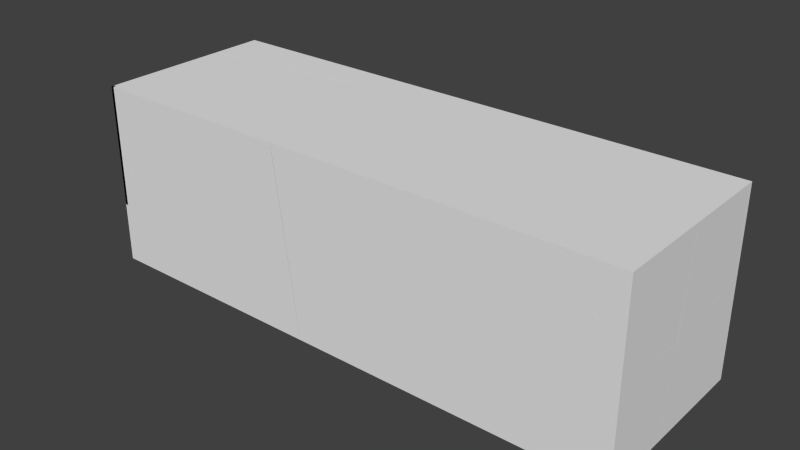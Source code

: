 # Source: block_destroyed.blend  (saved by Blender 2.76.0; exported with 4.5.12 LTS)
import bpy
from mathutils import Matrix  # noqa: F401  (used for matrix-valued properties, if any)

bpy.ops.wm.read_factory_settings(use_empty=True)
scene = bpy.context.scene
scene.name = 'Scene'

# ---- collections
col_collection_3 = bpy.data.collections.new('Collection 3'); scene.collection.children.link(col_collection_3)

# ---- world
world_world = bpy.data.worlds.new('World'); scene.world = world_world
world_world.color = (0.05088, 0.05088, 0.05088)
world_world.use_sun_shadow = False
world_world.sun_shadow_jitter_overblur = 0.0
world_world.cycles.sampling_method = 'MANUAL'
world_world.cycles.sample_map_resolution = 256

# ---- meshes
me_mesh_021 = bpy.data.meshes.new('Mesh.021')
me_mesh_021.from_pydata([(-1.494, 1.903, 0.02556), (-1.494, 1.59, 0.02554), (-1.125, -1.097, 0.02537), (3.086, 1.903, 0.02547), (-1.494, -0.9847, 0.02489), (-1.234, -1.097, 0.02522), (2.375, -1.097, 0.02335), (2.722, 0.4043, -0.02484), (3.077, 1.903, -0.02484), (-1.332, -1.054, -0.02484), (-1.233, -1.097, -0.001532), (-1.494, -0.9836, -0.02484), (2.366, -1.097, -0.02484), (-1.231, -1.097, -0.02484), (-1.494, 1.903, -0.02484), (-1.494, 1.903, 0.02556), (-1.494, 1.59, 0.02554), (-1.125, -1.097, 0.02537), (2.375, -1.097, 0.02335), (3.086, 1.903, 0.02547), (-1.494, -0.9847, 0.02489), (2.722, 0.4043, -0.02484), (3.077, 1.903, -0.02484), (-1.233, -1.097, -0.001532), (-1.234, -1.097, 0.02522), (-1.494, -0.9836, -0.02484), (-1.332, -1.054, -0.02484), (2.366, -1.097, -0.02484), (-1.231, -1.097, -0.02484)], [], [(18, 21, 22, 19), (28, 27, 6, 2, 5, 23), (20, 24, 17, 1), (26, 10, 24, 20, 25), (21, 18, 12), (10, 26, 13), (11, 14, 8, 7, 27, 28, 9), (14, 11, 4, 16, 15), (8, 14, 15, 3), (18, 19, 0, 1, 17)])
_k = set([(0, 1), (0, 19), (1, 20), (2, 5), (2, 6), (3, 8), (3, 15), (4, 11), (4, 16), (5, 23), (6, 27), (7, 8), (7, 27), (9, 11), (9, 28), (10, 13), (10, 24), (12, 18), (12, 21), (13, 26), (15, 16), (17, 18), (17, 24), (19, 22), (20, 25), (21, 22), (23, 28), (25, 26)])
me_mesh_021.attributes.new('sharp_edge', 'BOOLEAN', 'EDGE').data.foreach_set('value', [ (min(e.vertices), max(e.vertices)) in _k for e in me_mesh_021.edges])
_uv = me_mesh_021.uv_layers.new(name='UVMap')
_uv.uv.foreach_set('vector', [0.01614, 0.0, 0.5005, 0.0, 0.984, 0.4809, 0.9839, 0.9839, 0.02934, 0.3015, 0.429, 0.3015, 0.4299, 0.3015, 0.04116, 0.3015, 0.02903, 0.3015, 0.02918, 0.3015, 0.1171, 0.0, 0.7275, 0.0, 1.0, 0.01621, 1.0, 0.8829, 1.0, 0.497, 1.0, 0.7305, 0.7275, 0.7275, 0.1171, 0.1171, 0.6178, 0.1169, 0.5005, 0.5005, 0.01614, 0.01614, 0.4967, 0.01609, 0.7305, 0.7305, 0.497, 0.497, 0.7311, 0.499, 0.0001232, 0.2901, 0.0001231, 0.0001231, 0.508, 0.0001231, 0.4685, 0.1507, 0.429, 0.3015, 0.02934, 0.3015, 0.01813, 0.2971, 0.0001231, 0.0001231, 0.0001232, 0.2901, 0.0001232, 0.2902, 0.0001231, 0.03157, 0.0001231, 0.0001231, 0.508, 0.0001231, 0.0001231, 0.0001231, 0.0001231, 0.0001231, 0.5089, 0.0001231, 0.01614, 0.0, 0.9839, 0.0, 0.9839, 0.9747, 0.8829, 0.8829, 0.01621, 0.01621])
me_mesh_021.use_remesh_preserve_volume = False
me_mesh_021.use_remesh_preserve_attributes = False
me_mesh_021.use_mirror_vertex_groups = False
me_mesh_021.update()
me_mesh_020 = bpy.data.meshes.new('Mesh.020')
me_mesh_020.from_pydata([(-2.124, 0.01017, -0.02203), (-1.764, 1.499, 0.02611), (-1.772, 1.499, -0.02203), (-2.475, -1.501, 0.0279), (-2.483, -1.501, -0.02203), (2.654, -1.501, 0.02837), (2.654, 1.499, 0.02776), (2.654, 1.499, -0.02203), (2.654, -1.501, -0.02203), (-2.124, 0.01017, -0.02203), (-2.483, -1.501, -0.02203), (-1.764, 1.499, 0.02611), (2.654, 1.499, 0.02776), (-1.772, 1.499, -0.02203), (2.654, -1.501, 0.02837), (-2.475, -1.501, 0.0279)], [], [(9, 11, 2), (15, 11, 9, 10), (7, 13, 1, 12), (13, 7, 8, 4, 0), (14, 8, 7, 12), (4, 8, 14, 3), (15, 5, 6, 11)])
_k = set([(0, 4), (0, 13), (1, 12), (1, 13), (2, 9), (2, 11), (3, 4), (3, 14), (5, 6), (5, 15), (6, 11), (9, 10), (10, 15), (12, 14)])
me_mesh_020.attributes.new('sharp_edge', 'BOOLEAN', 'EDGE').data.foreach_set('value', [ (min(e.vertices), max(e.vertices)) in _k for e in me_mesh_020.edges])
_uv = me_mesh_020.uv_layers.new(name='UVMap')
_uv.uv.foreach_set('vector', [0.5036, 0.0, 0.9839, 0.0, 0.9839, 0.4847, 1.0, 0.01623, 0.9839, 0.9839, 0.5036, 0.5036, 0.5028, 0.01611, 0.9999, 0.0001231, 0.5082, 0.0001231, 0.5091, 0.0001231, 0.9999, 0.0001231, 0.5082, 0.0001231, 0.9999, 0.0001231, 0.9999, 0.3015, 0.4292, 0.3015, 0.469, 0.1497, 0.9999, 0.3015, 0.9999, 0.3015, 0.9999, 0.0001231, 0.9999, 0.0001231, 0.4292, 0.3015, 0.9999, 0.3015, 0.9999, 0.3015, 0.4301, 0.3015, 0.9838, 0.0, 0.9889, 0.004973, 0.9888, 0.9726, 0.01611, 0.0])
me_mesh_020.use_remesh_preserve_volume = False
me_mesh_020.use_remesh_preserve_attributes = False
me_mesh_020.use_mirror_vertex_groups = False
me_mesh_020.update()
me_mesh_019 = bpy.data.meshes.new('Mesh.019')
me_mesh_019.from_pydata([(0.17, -0.03691, 0.02482), (-0.08569, 0.07326, 0.02515), (-0.08569, -0.03691, 0.02523), (0.1727, -0.03691, -0.02506), (-0.08569, 0.0744, -0.02506), (-0.08569, -0.03691, -0.02506), (-0.08569, 0.07326, 0.02515), (-0.08569, -0.03691, 0.02523), (0.17, -0.03691, 0.02482), (-0.08569, 0.0744, -0.02506), (0.1727, -0.03691, -0.02506)], [], [(8, 6, 7), (5, 9, 10), (5, 10, 0, 2), (9, 5, 2, 1), (4, 6, 8, 3)])
_k = set([(0, 2), (0, 10), (1, 2), (1, 9), (3, 4), (3, 8), (4, 6), (6, 7), (7, 8), (9, 10)])
me_mesh_019.attributes.new('sharp_edge', 'BOOLEAN', 'EDGE').data.foreach_set('value', [ (min(e.vertices), max(e.vertices)) in _k for e in me_mesh_019.edges])
_uv = me_mesh_019.uv_layers.new(name='UVMap')
_uv.uv.foreach_set('vector', [1.0, 0.2734, 1.0, 0.8817, 0.3927, 0.2739, 0.0001232, 0.3015, 0.0001232, 0.2903, 0.02883, 0.3015, 0.0001232, 0.3015, 0.02883, 0.3015, 0.02853, 0.3015, 0.0001232, 0.3015, 0.0001232, 0.2903, 0.0001232, 0.3015, 0.0001232, 0.3015, 0.0001232, 0.2904, 0.5011, 0.3844, 0.8817, 0.8817, 0.2734, 0.2734, 0.775, 0.2744])
me_mesh_019.use_remesh_preserve_volume = False
me_mesh_019.use_remesh_preserve_attributes = False
me_mesh_019.use_mirror_vertex_groups = False
me_mesh_019.update()
me_mesh_018 = bpy.data.meshes.new('Mesh.018')
me_mesh_018.from_pydata([(0.02726, 1.138, 0.4215), (-0.01852, 0.5665, 0.7161), (-0.01852, -0.0428, 1.044), (0.03117, -0.03287, 1.053), (-0.01852, 1.138, 0.408), (-0.01852, -0.5942, 0.5852), (0.03149, -1.185, 0.09317), (-0.01852, -1.174, 0.1022), (0.03142, 1.138, -0.9891), (-0.01852, -0.8746, -0.4673), (0.02684, -0.615, -0.9891), (-0.01852, -0.6001, -0.9891), (-0.01852, 1.138, -0.9891), (-0.01852, 0.5665, 0.7161), (-0.01852, -0.0428, 1.044), (0.02726, 1.138, 0.4215), (-0.01852, 1.138, 0.408), (0.03142, 1.138, -0.9891), (0.02684, -0.615, -0.9891), (-0.01852, -1.174, 0.1022), (-0.01852, -0.8746, -0.4673), (-0.01852, -0.6001, -0.9891), (-0.01852, -0.5942, 0.5852)], [], [(13, 15, 16), (22, 3, 14), (19, 6, 3, 22), (18, 6, 19, 20), (15, 13, 14, 3), (18, 20, 21), (4, 12, 11, 9, 7, 5, 2, 1), (17, 15, 3, 6, 18), (12, 4, 0, 8), (11, 12, 8, 10)])
_k = set([(0, 4), (0, 8), (1, 2), (1, 4), (2, 5), (5, 7), (7, 9), (8, 10), (9, 11), (10, 11), (13, 14), (13, 16), (14, 22), (15, 16), (15, 17), (17, 18), (18, 21), (19, 20), (19, 22), (20, 21)])
me_mesh_018.attributes.new('sharp_edge', 'BOOLEAN', 'EDGE').data.foreach_set('value', [ (min(e.vertices), max(e.vertices)) in _k for e in me_mesh_018.edges])
_uv = me_mesh_018.uv_layers.new(name='UVMap')
_uv.uv.foreach_set('vector', [1.0, 0.499, 1.0, 0.9595, 0.5434, 0.5031, 1.0, 0.5031, 1.0, 1.0, 0.4995, 0.4995, 0.5015, 0.0, 1.0, 0.0, 1.0, 1.0, 0.5031, 0.5031, 0.04405, 0.0, 1.0, 0.0, 1.0, 0.4985, 0.4969, 0.4969, 0.04046, 0.0, 0.501, 0.0, 1.0, 0.4995, 1.0, 1.0, 1.0, 0.04336, 1.0, 0.4969, 0.5462, 0.04321, 5.338e-05, 0.4915, 5.343e-05, 0.3156, 0.1336, 0.3156, 0.1546, 0.3813, 0.1776, 0.453, 0.1331, 0.5138, 0.09075, 0.5716, 0.04395, 0.5303, 0.9788, 0.01802, 1.0, 0.04112, 1.0, 1.0, 1.0, 1.0, 0.04405, 0.04405, 5.343e-05, 0.3156, 5.338e-05, 0.4915, 5.338e-05, 0.4934, 5.343e-05, 0.3156, 0.1336, 0.3156, 5.343e-05, 0.3156, 5.343e-05, 0.3156, 0.1347, 0.3156])
me_mesh_018.use_remesh_preserve_volume = False
me_mesh_018.use_remesh_preserve_attributes = False
me_mesh_018.use_mirror_vertex_groups = False
me_mesh_018.update()
me_mesh_017 = bpy.data.meshes.new('Mesh.017')
me_mesh_017.from_pydata([(0.03061, -0.4272, 0.6857), (0.03075, -0.5581, -0.2707), (-0.0197, -0.4983, 0.2328), (-0.0197, -0.4363, 0.6857), (0.03045, 0.6115, 0.6857), (-0.0197, -0.568, -0.2798), (-0.0197, 0.04185, -0.6083), (0.02641, 0.6115, -0.9019), (-0.0197, 0.6115, -0.915), (-0.0197, 0.6115, 0.6857), (0.02641, 0.6115, -0.9019), (0.03045, 0.6115, 0.6857), (0.03061, -0.4272, 0.6857), (-0.0197, -0.4983, 0.2328), (-0.0197, -0.568, -0.2798), (-0.0197, 0.04185, -0.6083), (-0.0197, 0.6115, -0.915), (-0.0197, -0.4363, 0.6857)], [], [(7, 1, 14, 15), (13, 1, 12, 3), (16, 9, 11, 10), (14, 1, 13), (7, 15, 8), (17, 9, 16, 6, 5, 2), (9, 17, 0, 11), (1, 7, 4, 12)])
_k = set([(0, 11), (0, 17), (2, 5), (2, 17), (3, 12), (3, 13), (4, 7), (4, 12), (5, 6), (6, 16), (7, 8), (8, 15), (10, 11), (10, 16), (13, 14), (14, 15)])
me_mesh_017.attributes.new('sharp_edge', 'BOOLEAN', 'EDGE').data.foreach_set('value', [ (min(e.vertices), max(e.vertices)) in _k for e in me_mesh_017.edges])
_uv = me_mesh_017.uv_layers.new(name='UVMap')
_uv.uv.foreach_set('vector', [0.04067, 0.0, 1.0, 0.0, 1.0, 0.5014, 0.4998, 0.4998, 1.0, 0.4996, 1.0, 1.0, 0.0495, 0.0495, 0.5492, 0.04954, 5.338e-05, 0.4918, 5.333e-05, 0.6934, 5.333e-05, 0.6934, 5.338e-05, 0.4934, 0.5014, 0.5014, 0.0, 0.0, 0.5003, 0.0, 1.0, 0.04002, 1.0, 0.4998, 0.5411, 0.04033, 0.08054, 0.6934, 5.333e-05, 0.6934, 5.338e-05, 0.4918, 0.04381, 0.5304, 0.09065, 0.5718, 0.0853, 0.6363, 5.333e-05, 0.6934, 0.08054, 0.6934, 0.07984, 0.6934, 5.333e-05, 0.6934, 1.0, 1.0, 0.04067, 0.04067, 0.9949, 0.04084, 1.0, 0.0495])
me_mesh_017.use_remesh_preserve_volume = False
me_mesh_017.use_remesh_preserve_attributes = False
me_mesh_017.use_mirror_vertex_groups = False
me_mesh_017.update()
me_mesh_016 = bpy.data.meshes.new('Mesh.016')
me_mesh_016.from_pydata([(0.02921, 0.943, 0.1581), (0.02924, 1.074, 1.115), (0.02911, -0.2104, -0.8015), (0.02946, -0.8852, 1.115), (-0.021, 1.003, 0.6603), (-0.021, 1.065, 1.115), (0.02886, -0.8852, -0.8948), (-0.021, 0.3796, -0.3121), (-0.021, -0.1984, -0.793), (-0.021, 0.9329, 0.1491), (0.02216, -0.8852, -0.8939), (-0.021, -0.563, -0.8434), (-0.021, -0.8852, -0.8874), (-0.021, -0.8852, 1.115), (0.02924, 1.074, 1.115), (0.02946, -0.8852, 1.115), (-0.021, 1.003, 0.6603), (-0.021, 1.065, 1.115), (0.02886, -0.8852, -0.8948), (-0.021, 0.9329, 0.1491), (0.02216, -0.8852, -0.8939), (-0.021, -0.8852, -0.8874), (-0.021, 0.3796, -0.3121), (-0.021, -0.1984, -0.793), (-0.021, -0.563, -0.8434)], [], [(2, 0, 14, 15, 18), (0, 16, 17, 14), (22, 0, 2, 23), (16, 0, 19), (2, 18, 20, 24, 23), (19, 0, 22), (24, 20, 21), (13, 5, 4, 9, 7, 8, 11, 12), (13, 12, 10, 6, 3), (5, 13, 3, 1)])
_k = set([(1, 3), (1, 5), (3, 6), (4, 5), (4, 9), (6, 10), (7, 8), (7, 9), (8, 11), (10, 12), (11, 12), (14, 15), (14, 17), (15, 18), (16, 17), (16, 19), (18, 20), (19, 22), (20, 21), (21, 24), (22, 23), (23, 24)])
me_mesh_016.attributes.new('sharp_edge', 'BOOLEAN', 'EDGE').data.foreach_set('value', [ (min(e.vertices), max(e.vertices)) in _k for e in me_mesh_016.edges])
_uv = me_mesh_016.uv_layers.new(name='UVMap')
_uv.uv.foreach_set('vector', [0.0, 0.0, 0.0, 0.0, 0.95, 0.0, 0.9854, 0.9646, 0.06882, 0.0, 0.0, 0.0, 0.4987, 0.0, 0.9499, 0.4511, 0.95, 0.95, 0.4989, 0.4989, 0.0, 0.0, 1.0, 0.0, 1.0, 0.4983, 0.4987, 0.4987, 1.192e-07, 1.192e-07, 0.5013, 0.0, 0.0, 0.0, 0.9312, 0.0, 1.0, 0.06662, 1.0, 0.497, 0.4983, 0.4983, 0.4987, 0.0, 1.0, 0.0, 1.0, 0.4989, 0.497, 0.497, 0.06662, 0.06662, 0.5, 0.06641, 0.2305, 0.6934, 0.08068, 0.6934, 0.08545, 0.6362, 0.09084, 0.5718, 0.1333, 0.5137, 0.1777, 0.4532, 0.2057, 0.4468, 0.2305, 0.4413, 0.2305, 0.6934, 0.2305, 0.4413, 0.2305, 0.4405, 0.2305, 0.4403, 0.2305, 0.6934, 0.08068, 0.6934, 0.2305, 0.6934, 0.2305, 0.6934, 0.08002, 0.6934])
me_mesh_016.use_remesh_preserve_volume = False
me_mesh_016.use_remesh_preserve_attributes = False
me_mesh_016.use_mirror_vertex_groups = False
me_mesh_016.update()
me_mesh_015 = bpy.data.meshes.new('Mesh.015')
me_mesh_015.from_pydata([(0.02419, -0.4907, 0.3541), (0.02416, 0.7147, -0.5888), (0.02383, 0.1841, 0.4921), (0.02417, -0.4907, 0.3998), (0.02381, -0.4907, -0.5888), (0.01976, 0.754, -0.5888), (-0.02624, 0.4919, -0.0623), (-0.02624, 0.1956, 0.501), (-0.02624, -0.165, 0.4517), (0.01751, -0.4907, 0.4008), (-0.02624, 0.7687, -0.5888), (-0.02624, -0.4907, 0.4071), (-0.02624, -0.4907, -0.5888), (0.02417, -0.4907, 0.3998), (0.02419, -0.4907, 0.3541), (0.02381, -0.4907, -0.5888), (0.02416, 0.7147, -0.5888), (-0.02624, 0.4919, -0.0623), (-0.02624, 0.1956, 0.501), (-0.02624, -0.165, 0.4517), (-0.02624, 0.7687, -0.5888), (-0.02624, -0.4907, 0.4071), (0.01976, 0.754, -0.5888), (0.01751, -0.4907, 0.4008)], [], [(16, 14, 15), (3, 2, 7, 19, 23), (17, 22, 20), (23, 19, 21), (10, 12, 11, 8, 18, 6), (11, 12, 4, 0, 13, 9), (14, 16, 22, 2, 3), (2, 22, 17, 7), (12, 10, 5, 1, 4)])
_k = set([(0, 4), (0, 13), (1, 4), (1, 5), (3, 14), (3, 23), (5, 10), (6, 10), (6, 18), (7, 17), (7, 19), (8, 11), (8, 18), (9, 11), (9, 13), (14, 15), (15, 16), (16, 22), (17, 20), (19, 21), (20, 22), (21, 23)])
me_mesh_015.attributes.new('sharp_edge', 'BOOLEAN', 'EDGE').data.foreach_set('value', [ (min(e.vertices), max(e.vertices)) in _k for e in me_mesh_015.edges])
_uv = me_mesh_015.uv_layers.new(name='UVMap')
_uv.uv.foreach_set('vector', [0.9513, 0.9513, 0.03774, 0.03774, 0.9514, 0.03793, 0.06873, 0.0, 1.0, 0.0, 1.0, 0.5004, 0.5023, 0.5023, 0.06661, 0.06661, 0.502, 0.502, 0.04375, 0.04375, 0.4999, 0.04364, 1.0, 0.06661, 1.0, 0.5023, 0.5633, 0.067, 0.1338, 0.3156, 0.2305, 0.3156, 0.2305, 0.441, 0.2055, 0.4466, 0.1778, 0.4528, 0.155, 0.3819, 0.2305, 0.441, 0.2305, 0.3156, 0.2305, 0.3156, 0.2305, 0.4343, 0.2305, 0.4401, 0.2305, 0.4402, 0.03774, 0.0, 0.9513, 0.0, 1.0, 0.04443, 1.0, 1.0, 0.06873, 0.06873, 7.749e-07, 7.749e-07, 1.0, 0.04375, 1.0, 0.502, 0.5004, 0.5004, 0.2305, 0.3156, 0.1338, 0.3156, 0.135, 0.3156, 0.1379, 0.3156, 0.2305, 0.3156])
me_mesh_015.use_remesh_preserve_volume = False
me_mesh_015.use_remesh_preserve_attributes = False
me_mesh_015.use_mirror_vertex_groups = False
me_mesh_015.update()
me_mesh_014 = bpy.data.meshes.new('Mesh.014')
me_mesh_014.from_pydata([(0.0221, -0.6668, 0.6238), (-0.02751, -0.6613, 0.6032), (0.0221, -0.761, -0.08965), (-0.02756, 0.9436, 0.8998), (-0.02761, -0.8385, -0.7396), (0.0221, -0.8467, -0.7396), (-0.02785, 0.9436, -0.7396), (0.0221, 0.9436, 0.9214), (0.0221, 0.9436, -0.7396), (0.0221, 0.9436, 0.9214), (0.0221, -0.6668, 0.6238), (0.0221, -0.761, -0.08965), (0.0221, -0.8467, -0.7396), (-0.02761, -0.8385, -0.7396), (-0.02785, 0.9436, -0.7396), (-0.02756, 0.9436, 0.8998)], [], [(10, 1, 11), (1, 13, 12, 11), (7, 15, 1, 10), (5, 8, 9, 0, 2), (8, 5, 4, 14), (9, 8, 14, 3), (13, 1, 15, 6)])
_k = set([(0, 2), (0, 9), (2, 5), (3, 9), (3, 14), (4, 5), (4, 14), (6, 13), (6, 15), (7, 10), (7, 15), (10, 11), (11, 12), (12, 13)])
me_mesh_014.attributes.new('sharp_edge', 'BOOLEAN', 'EDGE').data.foreach_set('value', [ (min(e.vertices), max(e.vertices)) in _k for e in me_mesh_014.edges])
_uv = me_mesh_014.uv_layers.new(name='UVMap')
_uv.uv.foreach_set('vector', [0.5261, 0.5261, 2.384e-07, 2.384e-07, 0.4976, 0.0, 0.0, 0.0, 0.9638, 0.0, 0.9641, 0.4981, 0.4976, 0.4976, 0.4991, 0.4692, 0.9697, 0.9697, 0.0, 0.0, 0.5261, 0.0, 0.907, 0.6978, 0.7695, 0.6978, 0.7695, 0.485, 0.8932, 0.5231, 0.9004, 0.6145, 0.7695, 0.6978, 0.907, 0.6978, 0.9064, 0.6978, 0.7695, 0.6978, 0.7695, 0.485, 0.7695, 0.6978, 0.7695, 0.6978, 0.7695, 0.4877, 0.03624, 0.0, 0.0, 0.0, 0.9697, 0.0, 0.9695, 0.9649])
me_mesh_014.use_remesh_preserve_volume = False
me_mesh_014.use_remesh_preserve_attributes = False
me_mesh_014.use_mirror_vertex_groups = False
me_mesh_014.update()
me_mesh_013 = bpy.data.meshes.new('Mesh.013')
me_mesh_013.from_pydata([(-0.0291, 0.9845, -0.4047), (-0.02961, -0.6201, -0.7013), (0.02082, 0.1318, -0.5406), (0.02082, -0.6259, -0.6806), (-0.02934, 0.9845, 0.9538), (0.02082, 0.9845, -0.3829), (0.02082, -0.6491, -0.6498), (-0.02877, -0.6706, -0.6341), (-0.02892, -0.4866, 0.9538), (0.02082, -0.5536, 0.1787), (0.02082, -0.4637, 0.9538), (0.02082, 0.9845, 0.9538), (-0.02892, -0.4866, 0.9538), (-0.02934, 0.9845, 0.9538), (0.02082, 0.1318, -0.5406), (0.02082, -0.6259, -0.6806), (-0.0291, 0.9845, -0.4047), (0.02082, -0.5536, 0.1787), (0.02082, -0.4637, 0.9538), (0.02082, -0.6491, -0.6498), (0.02082, 0.9845, -0.3829)], [], [(16, 14, 15, 1), (14, 16, 20), (19, 7, 1, 15), (8, 7, 17, 18), (8, 1, 7), (17, 7, 19), (11, 10, 9, 6, 3, 2, 5), (11, 5, 0, 13), (10, 11, 13, 12), (1, 8, 4, 16)])
_k = set([(0, 5), (0, 13), (2, 3), (2, 5), (3, 6), (4, 8), (4, 16), (6, 9), (8, 18), (9, 10), (10, 12), (12, 13), (14, 15), (14, 20), (15, 19), (16, 20), (17, 18), (17, 19)])
me_mesh_013.attributes.new('sharp_edge', 'BOOLEAN', 'EDGE').data.foreach_set('value', [ (min(e.vertices), max(e.vertices)) in _k for e in me_mesh_013.edges])
_uv = me_mesh_013.uv_layers.new(name='UVMap')
_uv.uv.foreach_set('vector', [0.03018, 0.0, 0.5422, 0.0, 1.0, 0.4553, 1.0, 1.0, 0.5422, 0.5422, 0.03018, 0.03018, 0.5035, 0.03001, 1.0, 0.4594, 1.0, 1.0, 0.0, 0.0, 0.5447, 0.0, 1.0, 0.03031, 1.0, 1.0, 0.5038, 0.5038, 0.5031, 0.0305, 0.02912, 0.0, 1.0, 0.0, 1.0, 1.0, 1.0, 0.5038, 1.0, 1.0, 0.5011, 0.5011, 0.7695, 0.3134, 0.8807, 0.3134, 0.8876, 0.4127, 0.895, 0.5189, 0.8932, 0.5228, 0.835, 0.5049, 0.7695, 0.4847, 0.7695, 0.3134, 0.7695, 0.4847, 0.7695, 0.4875, 0.7695, 0.3134, 0.8807, 0.3134, 0.7695, 0.3134, 0.7695, 0.3134, 0.8825, 0.3134, 1.0, 1.0, 0.02912, 0.02912, 0.9996, 0.02958, 1.0, 0.03037])
me_mesh_013.use_remesh_preserve_volume = False
me_mesh_013.use_remesh_preserve_attributes = False
me_mesh_013.use_mirror_vertex_groups = False
me_mesh_013.update()
me_mesh_012 = bpy.data.meshes.new('Mesh.012')
me_mesh_012.from_pydata([(-0.02971, 0.5486, -0.7632), (0.01991, 0.5696, -0.7788), (0.01991, -0.09424, -0.6753), (-0.02973, -0.7945, -0.5539), (0.01991, -0.7945, -0.5658), (-0.02974, 0.7328, 0.8239), (-0.03029, -0.7945, 0.8239), (0.01991, 0.6653, 0.04159), (0.01991, 0.7559, 0.8239), (0.01991, -0.7945, 0.8239), (0.01991, -0.7945, -0.5658), (-0.02973, -0.7945, -0.5539), (-0.03029, -0.7945, 0.8239), (-0.02974, 0.7328, 0.8239), (0.01991, 0.7559, 0.8239), (0.01991, 0.6653, 0.04159), (0.01991, -0.09424, -0.6753), (0.01991, 0.5696, -0.7788)], [], [(0, 17, 16, 11), (11, 16, 10), (13, 0, 11, 12), (0, 13, 15, 17), (15, 13, 14), (8, 9, 4, 2, 1, 7), (9, 8, 5, 6), (4, 9, 6, 3)])
_k = set([(1, 2), (1, 7), (2, 4), (3, 4), (3, 6), (5, 6), (5, 8), (7, 8), (10, 11), (10, 16), (11, 12), (12, 13), (13, 14), (14, 15), (15, 17), (16, 17)])
me_mesh_012.attributes.new('sharp_edge', 'BOOLEAN', 'EDGE').data.foreach_set('value', [ (min(e.vertices), max(e.vertices)) in _k for e in me_mesh_012.edges])
_uv = me_mesh_012.uv_layers.new(name='UVMap')
_uv.uv.foreach_set('vector', [0.0, 0.0, 0.5234, 0.0, 1.0, 0.4765, 0.964, 0.964, 0.965, 0.965, 0.4765, 0.4765, 0.9651, 0.4978, 0.03026, 0.0, 0.0, 0.0, 0.964, 0.0, 0.9953, 0.965, 0.0, 0.0, 1.0, 0.02977, 1.0, 0.5, 0.4999, 0.4999, 0.5, 0.0, 0.9702, 0.0, 0.97, 0.4695, 0.8809, 0.3134, 0.9999, 0.3134, 0.9999, 0.4915, 0.9462, 0.5055, 0.8951, 0.5185, 0.8878, 0.4136, 0.9999, 0.3134, 0.8809, 0.3134, 0.8826, 0.3134, 0.9999, 0.3134, 0.9999, 0.4915, 0.9999, 0.3134, 0.9999, 0.3134, 0.9999, 0.49])
me_mesh_012.use_remesh_preserve_volume = False
me_mesh_012.use_remesh_preserve_attributes = False
me_mesh_012.use_mirror_vertex_groups = False
me_mesh_012.update()
me_mesh_011 = bpy.data.meshes.new('Mesh.011')
me_mesh_011.from_pydata([(-0.02892, 0.5211, 0.5032), (-0.02923, 0.5715, 0.4363), (-0.02918, -0.8223, 0.7111), (0.02081, 0.5403, 0.4884), (0.02081, -0.1594, 0.5977), (-0.02961, -0.8223, -0.9073), (0.02081, -0.8223, 0.7012), (0.02081, 0.5657, 0.4547), (-0.02874, 0.3936, -0.9073), (0.02081, 0.4707, -0.2636), (0.02081, 0.3855, -0.9073), (0.02081, -0.8223, -0.9073), (0.02081, -0.1594, 0.5977), (0.02081, 0.5403, 0.4884), (0.02081, -0.8223, 0.7012), (0.02081, 0.5657, 0.4547), (0.02081, 0.4707, -0.2636), (0.02081, 0.3855, -0.9073), (-0.02874, 0.3936, -0.9073), (-0.02918, -0.8223, 0.7111), (-0.02961, -0.8223, -0.9073)], [], [(16, 1, 15), (18, 1, 16, 17), (19, 0, 1), (13, 0, 19, 12), (15, 1, 0, 13), (19, 1, 20), (12, 19, 14), (20, 1, 18), (6, 11, 10, 9, 7, 3, 4), (10, 11, 5, 8), (11, 6, 2, 5)])
_k = set([(2, 5), (2, 6), (3, 4), (3, 7), (4, 6), (5, 8), (7, 9), (8, 10), (9, 10), (12, 13), (12, 14), (13, 15), (14, 19), (15, 16), (16, 17), (17, 18), (18, 20), (19, 20)])
me_mesh_011.attributes.new('sharp_edge', 'BOOLEAN', 'EDGE').data.foreach_set('value', [ (min(e.vertices), max(e.vertices)) in _k for e in me_mesh_011.edges])
_uv = me_mesh_011.uv_layers.new(name='UVMap')
_uv.uv.foreach_set('vector', [1.0, 0.4979, 1.0, 1.0, 0.502, 0.502, 1.0, 0.03622, 1.0, 1.0, 0.4979, 0.4979, 0.5003, 0.03614, 0.03587, 0.0, 1.0, 0.0, 1.0, 1.0, 0.5036, 0.0, 1.0, 0.0, 0.9651, 0.9651, 0.5023, 0.5023, 1.0, 0.46, 1.0, 1.0, 0.0, 0.0, 0.5384, 0.0, 0.03462, 0.0, 1.0, 0.0, 0.9993, 0.9645, 0.5023, 0.0, 0.9651, 0.0, 0.9651, 0.4635, 0.9643, 0.9643, 0.0, 0.0, 0.9638, 0.0, 0.9999, 0.4917, 0.9999, 0.6978, 0.9072, 0.6978, 0.9006, 0.6153, 0.8933, 0.523, 0.8953, 0.519, 0.949, 0.505, 0.9072, 0.6978, 0.9999, 0.6978, 0.9998, 0.6978, 0.9065, 0.6978, 0.9999, 0.6978, 0.9999, 0.4917, 0.9999, 0.4904, 0.9999, 0.6978])
me_mesh_011.use_remesh_preserve_volume = False
me_mesh_011.use_remesh_preserve_attributes = False
me_mesh_011.use_mirror_vertex_groups = False
me_mesh_011.update()
me_mesh_010 = bpy.data.meshes.new('Mesh.010')
me_mesh_010.from_pydata([(-0.1623, 0.01997, 0.3508), (1.939, -0.0296, 0.8612), (1.91, 0.01997, 0.8009), (-2.248, -0.0301, -0.04843), (-2.248, 0.01997, -0.1027), (1.757, -0.03002, -0.4904), (1.815, 0.01997, 0.09981), (1.735, 0.01997, -0.4904), (-2.248, -0.03008, -0.4904), (-2.248, 0.01997, -0.4904), (-0.1623, 0.01997, 0.3508), (-2.248, 0.01997, -0.1027), (1.815, 0.01997, 0.09981), (1.91, 0.01997, 0.8009), (1.735, 0.01997, -0.4904), (1.757, -0.03002, -0.4904), (-2.248, -0.03008, -0.4904), (-2.248, -0.0301, -0.04843)], [], [(10, 1, 13), (17, 1, 10, 11), (1, 15, 12, 13), (12, 15, 14), (7, 9, 4, 0, 2, 6), (4, 9, 8, 3), (16, 15, 1, 17), (9, 7, 5, 8)])
_k = set([(0, 2), (0, 4), (2, 6), (3, 4), (3, 8), (5, 7), (5, 8), (6, 7), (10, 11), (10, 13), (11, 17), (12, 13), (12, 14), (14, 15), (15, 16), (16, 17)])
me_mesh_010.attributes.new('sharp_edge', 'BOOLEAN', 'EDGE').data.foreach_set('value', [ (min(e.vertices), max(e.vertices)) in _k for e in me_mesh_010.edges])
_uv = me_mesh_010.uv_layers.new(name='UVMap')
_uv.uv.foreach_set('vector', [0.5041, 0.0, 1.0, 0.0, 1.0, 0.4979, 0.01191, 0.0, 1.0, 0.0, 1.0, 0.4959, 0.5102, 0.4984, 5.364e-07, 5.364e-07, 1.0, 0.03917, 1.0, 0.5, 0.4979, 0.4979, 0.5, 0.0, 0.9608, 0.0, 0.9608, 0.4617, 0.3406, 0.6978, 5.333e-05, 0.6978, 5.333e-05, 0.6481, 0.1784, 0.59, 0.3556, 0.5323, 0.3475, 0.6222, 5.333e-05, 0.6481, 5.333e-05, 0.6978, 5.333e-05, 0.6978, 5.333e-05, 0.6412, 0.8954, 0.01241, 0.9642, 0.9642, 0.0, 0.0, 0.9881, 0.0, 5.333e-05, 0.6978, 0.3406, 0.6978, 0.3425, 0.6978, 5.333e-05, 0.6978])
me_mesh_010.use_remesh_preserve_volume = False
me_mesh_010.use_remesh_preserve_attributes = False
me_mesh_010.use_mirror_vertex_groups = False
me_mesh_010.update()
me_mesh_009 = bpy.data.meshes.new('Mesh.009')
me_mesh_009.from_pydata([(-1.983, -0.03026, -0.2163), (-2.099, 0.02005, -0.9176), (-2.187, 0.02005, -1.57), (-2.166, -0.03035, -1.57), (-2.013, 0.02005, -0.2772), (2.827, -0.03037, -1.57), (-1.641, 0.02005, 0.5749), (-1.266, -0.02968, 1.43), (-1.269, 0.02005, 1.43), (2.827, -0.03011, 0.2713), (0.776, -0.02966, 1.43), (1.774, 0.02005, 0.8606), (0.7668, 0.02005, 1.43), (2.827, 0.02005, 0.266), (2.827, 0.02005, -1.57), (-2.099, 0.02005, -0.9176), (-2.187, 0.02005, -1.57), (-2.166, -0.03035, -1.57), (-2.013, 0.02005, -0.2772), (2.827, -0.03037, -1.57), (-1.641, 0.02005, 0.5749), (2.827, -0.03011, 0.2713), (2.827, 0.02005, 0.266), (0.7668, 0.02005, 1.43), (1.774, 0.02005, 0.8606), (-1.269, 0.02005, 1.43), (-1.266, -0.02968, 1.43), (0.776, -0.02966, 1.43)], [], [(0, 15, 16, 17), (0, 17, 19, 21, 27, 26), (15, 0, 18), (27, 21, 24, 23), (6, 26, 25), (24, 21, 22), (8, 12, 11, 13, 14, 2, 1, 4, 20), (2, 14, 5, 3), (26, 6, 18, 0), (12, 8, 7, 10), (14, 13, 9, 5)])
_k = set([(1, 2), (1, 4), (2, 3), (3, 5), (4, 20), (5, 9), (6, 18), (6, 25), (7, 8), (7, 10), (8, 20), (9, 13), (10, 12), (11, 12), (11, 13), (15, 16), (15, 18), (16, 17), (17, 19), (19, 21), (21, 22), (22, 24), (23, 24), (23, 27), (25, 26), (26, 27)])
me_mesh_009.attributes.new('sharp_edge', 'BOOLEAN', 'EDGE').data.foreach_set('value', [ (min(e.vertices), max(e.vertices)) in _k for e in me_mesh_009.edges])
_uv = me_mesh_009.uv_layers.new(name='UVMap')
_uv.uv.foreach_set('vector', [0.0, 0.0, 0.4996, 0.0, 0.9645, 0.4644, 0.9643, 0.9643, 1.0, 0.0, 1.0, 0.9643, 0.02921, 0.01037, 0.02303, 0.0, 0.9594, 0.0, 1.0, 0.02955, 1.0, 0.5004, 1.0, 1.0, 0.4992, 0.4992, 1.0, 0.04063, 0.9772, 0.9772, 0.5007, 0.5007, 0.5029, 0.04061, 1.0, 0.5021, 1.0, 0.9724, 0.5274, 0.5, 1.0, 0.5007, 1.0, 0.9772, 0.5222, 0.4995, 0.4194, 0.3134, 0.5934, 0.3134, 0.6795, 0.3863, 0.7695, 0.4625, 0.7695, 0.6978, 0.3408, 0.6978, 0.3483, 0.6142, 0.3558, 0.5321, 0.3875, 0.4229, 0.3408, 0.6978, 0.7695, 0.6978, 0.7695, 0.6978, 0.3427, 0.6978, 0.02757, 0.0, 0.4979, 0.0, 1.0, 0.4992, 1.0, 1.0, 0.5934, 0.3134, 0.4194, 0.3134, 0.4196, 0.3134, 0.5942, 0.3134, 0.7695, 0.6978, 0.7695, 0.4625, 0.7695, 0.4618, 0.7695, 0.6978])
me_mesh_009.use_remesh_preserve_volume = False
me_mesh_009.use_remesh_preserve_attributes = False
me_mesh_009.use_mirror_vertex_groups = False
me_mesh_009.update()
me_mesh_008 = bpy.data.meshes.new('Mesh.008')
me_mesh_008.from_pydata([(1.712, -0.02996, -0.4977), (2.428, -0.03027, 1.147), (1.682, 0.01992, -0.5587), (-2.477, -0.02929, -1.409), (-0.4187, 0.01992, -1.015), (2.079, 0.01992, 0.3527), (2.425, 0.01992, 1.147), (-2.477, -0.03001, 1.147), (-2.477, 0.01992, -1.462), (-2.477, 0.01992, 1.147), (-2.477, -0.02929, -1.409), (-2.477, -0.03001, 1.147), (-0.4187, 0.01992, -1.015), (1.682, 0.01992, -0.5587), (2.425, 0.01992, 1.147), (2.428, -0.03027, 1.147), (2.079, 0.01992, 0.3527), (-2.477, 0.01992, -1.462)], [], [(13, 0, 3, 12), (15, 0, 16, 14), (9, 8, 10, 11), (16, 0, 13), (12, 3, 17), (9, 6, 5, 2, 4, 8), (6, 9, 11, 1), (15, 7, 3, 0)])
_k = set([(1, 6), (1, 11), (2, 4), (2, 5), (3, 7), (3, 17), (4, 8), (5, 6), (7, 15), (8, 10), (10, 11), (12, 13), (12, 17), (13, 16), (14, 15), (14, 16)])
me_mesh_008.attributes.new('sharp_edge', 'BOOLEAN', 'EDGE').data.foreach_set('value', [ (min(e.vertices), max(e.vertices)) in _k for e in me_mesh_008.edges])
_uv = me_mesh_008.uv_layers.new(name='UVMap')
_uv.uv.foreach_set('vector', [0.4982, 0.0, 1.0, 0.0, 0.988, 0.988, 0.4956, 0.4956, 0.02953, 0.0, 1.0, 0.0, 1.0, 0.5017, 0.5327, 0.5032, 5.333e-05, 0.3134, 5.333e-05, 0.6478, 5.333e-05, 0.6407, 5.333e-05, 0.3134, 0.5017, 0.5017, 0.0, 0.0, 0.5018, 0.0, 0.4956, 0.0, 0.988, 0.0, 0.988, 0.4904, 5.333e-05, 0.3134, 0.4192, 0.3134, 0.3896, 0.4152, 0.3556, 0.532, 0.176, 0.5905, 5.333e-05, 0.6478, 0.4192, 0.3134, 5.333e-05, 0.3134, 5.333e-05, 0.3134, 0.4194, 0.3134, 0.9705, 0.0, 0.99, 0.01903, 0.9882, 0.9882, 0.0, 0.0])
me_mesh_008.use_remesh_preserve_volume = False
me_mesh_008.use_remesh_preserve_attributes = False
me_mesh_008.use_mirror_vertex_groups = False
me_mesh_008.update()
me_mesh_007 = bpy.data.meshes.new('Mesh.007')
me_mesh_007.from_pydata([(-1.311, -0.02851, 0.4117), (0.7373, -0.0288, -0.7444), (0.7373, -0.02824, 0.4117), (-0.3191, 0.02139, -0.1531), (-1.32, 0.02139, 0.4117), (0.7373, 0.02139, -0.7494), (0.7373, 0.02139, 0.4117), (0.7373, 0.02139, -0.7494), (-0.3191, 0.02139, -0.1531), (-1.32, 0.02139, 0.4117), (-1.311, -0.02851, 0.4117), (0.7373, -0.02824, 0.4117), (0.7373, -0.0288, -0.7444)], [], [(10, 12, 11), (9, 6, 7, 8), (6, 9, 0, 2), (3, 12, 10, 4), (12, 3, 5), (7, 6, 2, 1)])
_k = set([(0, 2), (0, 9), (1, 2), (1, 7), (3, 4), (3, 5), (4, 10), (5, 12), (7, 8), (8, 9), (10, 11), (11, 12)])
me_mesh_007.attributes.new('sharp_edge', 'BOOLEAN', 'EDGE').data.foreach_set('value', [ (min(e.vertices), max(e.vertices)) in _k for e in me_mesh_007.edges])
_uv = me_mesh_007.uv_layers.new(name='UVMap')
_uv.uv.foreach_set('vector', [1.0, 0.04019, 1.0, 0.977, 0.06368, 0.04081, 0.5936, 0.3134, 0.7695, 0.3134, 0.7695, 0.4622, 0.6792, 0.3858, 0.7695, 0.3134, 0.5936, 0.3134, 0.5944, 0.3134, 0.7695, 0.3134, 1.0, 0.4979, 0.977, 0.977, 0.04019, 0.04019, 0.5409, 0.04025, 0.02284, 0.0, 0.5021, 0.0, 0.4998, 0.477, 0.7695, 0.4622, 0.7695, 0.3134, 0.7695, 0.3134, 0.7695, 0.4616])
me_mesh_007.use_remesh_preserve_volume = False
me_mesh_007.use_remesh_preserve_attributes = False
me_mesh_007.use_mirror_vertex_groups = False
me_mesh_007.update()
me_mesh_006 = bpy.data.meshes.new('Mesh.006')
me_mesh_006.from_pydata([(4.159, 1.266, -0.02879), (4.159, -1.734, -0.02939), (-2.106, 0.6897, -0.02932), (-1.925, 1.266, -0.0294), (-2.198, -1.734, -0.02892), (-2.017, 1.005, 0.02083), (-1.936, 1.266, 0.02083), (-2.152, -0.5501, 0.02083), (-2.197, -1.734, 0.02083), (-2.103, 0.729, 0.02083), (4.159, -1.734, 0.02083), (4.159, 1.266, 0.02083), (4.159, 1.266, -0.02879), (4.159, -1.734, -0.02939), (-1.925, 1.266, -0.0294), (-2.198, -1.734, -0.02892), (-2.017, 1.005, 0.02083), (-1.936, 1.266, 0.02083), (-2.197, -1.734, 0.02083), (-2.103, 0.729, 0.02083), (-2.152, -0.5501, 0.02083)], [], [(15, 2, 14, 12, 13), (14, 2, 16, 17), (20, 2, 15, 18), (16, 2, 19), (19, 2, 20), (10, 11, 6, 5, 9, 7, 8), (10, 8, 4, 1), (0, 11, 10, 1), (6, 11, 0, 3)])
_k = set([(0, 1), (0, 3), (1, 4), (3, 6), (4, 8), (5, 6), (5, 9), (7, 8), (7, 9), (12, 13), (12, 14), (13, 15), (14, 17), (15, 18), (16, 17), (16, 19), (18, 20), (19, 20)])
me_mesh_006.attributes.new('sharp_edge', 'BOOLEAN', 'EDGE').data.foreach_set('value', [ (min(e.vertices), max(e.vertices)) in _k for e in me_mesh_006.edges])
_uv = me_mesh_006.uv_layers.new(name='UVMap')
_uv.uv.foreach_set('vector', [1.0, 0.02035, 1.0, 1.0, 0.0792, 0.0792, 0.9838, 0.9757, 0.01599, 0.007782, 0.0792, 0.0, 1.0, 0.0, 1.0, 0.5027, 0.5828, 0.503, 1.0, 0.4989, 1.0, 1.0, 0.02035, 0.02035, 0.5194, 0.02035, 0.5027, 0.5027, 1.788e-07, 1.788e-07, 0.5021, 0.0, 1.0, 0.4979, 1.0, 1.0, 0.4989, 0.4989, 0.9999, 0.001758, 0.9999, 0.3031, 0.3229, 0.3031, 0.3138, 0.2769, 0.3043, 0.2492, 0.2988, 0.1207, 0.2938, 0.001758, 0.9999, 0.001758, 0.2938, 0.001758, 0.2938, 0.001758, 0.9999, 0.001758, 0.9999, 0.3031, 0.9999, 0.3031, 0.9999, 0.001758, 0.9999, 0.001758, 0.3229, 0.3031, 0.9999, 0.3031, 0.9999, 0.3031, 0.324, 0.3031])
me_mesh_006.use_remesh_preserve_volume = False
me_mesh_006.use_remesh_preserve_attributes = False
me_mesh_006.use_mirror_vertex_groups = False
me_mesh_006.update()
me_mesh_005 = bpy.data.meshes.new('Mesh.005')
me_mesh_005.from_pydata([(1.317, -0.183, 0.02281), (1.315, -0.2226, -0.02757), (1.402, 0.09057, 0.02281), (-0.08516, -0.3582, 0.02281), (1.493, 0.3522, -0.02695), (1.484, 0.3522, 0.02281), (-1.42, -0.5633, -0.02726), (-1.42, -0.5246, 0.02281), (-1.247, 0.3522, -0.02755), (-1.42, 0.3522, -0.02753), (-1.42, 0.3522, 0.02281), (1.317, -0.183, 0.02281), (-0.08516, -0.3582, 0.02281), (-1.42, -0.5246, 0.02281), (-1.42, -0.5633, -0.02726), (-1.247, 0.3522, -0.02755), (1.493, 0.3522, -0.02695), (1.402, 0.09057, 0.02281), (1.484, 0.3522, 0.02281), (-1.42, 0.3522, -0.02753)], [], [(11, 1, 17), (12, 1, 11), (17, 1, 16, 5), (14, 1, 12, 13), (16, 1, 15), (15, 1, 14, 19), (18, 10, 7, 3, 0, 2), (10, 18, 4, 8, 9), (7, 10, 9, 6)])
_k = set([(0, 2), (0, 3), (2, 18), (3, 7), (4, 8), (4, 18), (5, 16), (5, 17), (6, 7), (6, 9), (8, 9), (11, 12), (11, 17), (12, 13), (13, 14), (14, 19), (15, 16), (15, 19)])
me_mesh_005.attributes.new('sharp_edge', 'BOOLEAN', 'EDGE').data.foreach_set('value', [ (min(e.vertices), max(e.vertices)) in _k for e in me_mesh_005.edges])
_uv = me_mesh_005.uv_layers.new(name='UVMap')
_uv.uv.foreach_set('vector', [0.4965, 0.0, 1.0, 0.0, 1.0, 0.5013, 1.0, 0.4972, 1.0, 1.0, 0.4965, 0.4965, 0.4987, 0.0, 1.0, 0.0, 1.0, 0.9197, 0.5015, 0.4215, 1.0, 0.01792, 1.0, 1.0, 0.4972, 0.4972, 0.4987, 0.0179, 0.9197, 0.9197, 0.0, 0.0, 0.9199, 0.0, 1.0, 0.08007, 1.0, 1.0, 0.01792, 0.01792, 0.9601, 0.01801, 0.3226, 0.3031, 0.0001231, 0.3031, 0.0001232, 0.2151, 0.1484, 0.2318, 0.3041, 0.2494, 0.3136, 0.2769, 0.0001231, 0.3031, 0.3226, 0.3031, 0.3237, 0.3031, 0.01932, 0.3031, 0.0001231, 0.3031, 0.0001232, 0.2151, 0.0001231, 0.3031, 0.0001231, 0.3031, 0.0001232, 0.2112])
me_mesh_005.use_remesh_preserve_volume = False
me_mesh_005.use_remesh_preserve_attributes = False
me_mesh_005.use_mirror_vertex_groups = False
me_mesh_005.update()
me_mesh_004 = bpy.data.meshes.new('Mesh.004')
me_mesh_004.from_pydata([(1.208, -0.06684, 0.01996), (1.256, 1.166, -0.02973), (1.257, 1.205, 0.01996), (1.162, -1.256, -0.02963), (1.163, -1.256, 0.01996), (-1.479, 0.8254, -0.03042), (-0.1305, 1.032, 0.01996), (-1.479, 0.864, 0.01996), (-1.479, -1.256, -0.02997), (-1.479, -1.256, 0.01996), (1.257, 1.205, 0.01996), (1.208, -0.06684, 0.01996), (1.163, -1.256, 0.01996), (1.162, -1.256, -0.02963), (-1.479, 0.8254, -0.03042), (-1.479, 0.864, 0.01996), (-0.1305, 1.032, 0.01996), (-1.479, -1.256, -0.02997)], [], [(11, 1, 10), (13, 1, 11, 12), (1, 14, 16, 10), (16, 14, 15), (7, 9, 4, 0, 2, 6), (4, 9, 8, 3), (13, 17, 14, 1), (9, 7, 5, 8)])
_k = set([(0, 2), (0, 4), (2, 6), (3, 4), (3, 8), (5, 7), (5, 8), (6, 7), (10, 11), (10, 16), (11, 12), (12, 13), (13, 17), (14, 15), (14, 17), (15, 16)])
me_mesh_004.attributes.new('sharp_edge', 'BOOLEAN', 'EDGE').data.foreach_set('value', [ (min(e.vertices), max(e.vertices)) in _k for e in me_mesh_004.edges])
_uv = me_mesh_004.uv_layers.new(name='UVMap')
_uv.uv.foreach_set('vector', [0.5014, 0.0, 1.0, 0.0, 1.0, 0.4981, 0.0203, 0.0, 1.0, 0.0, 1.0, 0.4986, 0.5183, 0.4981, 1.192e-07, 1.192e-07, 1.0, 0.01796, 1.0, 0.5016, 0.4981, 0.4981, 0.5016, 0.5016, 0.01796, 0.01796, 0.4998, 0.01803, 0.0001232, 0.2148, 0.0001232, 0.001758, 0.2936, 0.001758, 0.2987, 0.1213, 0.3041, 0.249, 0.1499, 0.2317, 0.2936, 0.001758, 0.0001232, 0.001758, 0.0001232, 0.001758, 0.2935, 0.001758, 0.0203, 0.0203, 0.9813, 0.02348, 1.0, 0.01798, 1.0, 1.0, 0.0001232, 0.001758, 0.0001232, 0.2148, 0.0001232, 0.2109, 0.0001232, 0.001758])
me_mesh_004.use_remesh_preserve_volume = False
me_mesh_004.use_remesh_preserve_attributes = False
me_mesh_004.use_mirror_vertex_groups = False
me_mesh_004.update()
me_mesh_003 = bpy.data.meshes.new('Mesh.003')
me_mesh_003.from_pydata([(0.2897, 0.02575, -0.7694), (-0.6273, 0.02581, 0.6058), (0.2897, 0.02526, 0.6058), (0.2897, 0.02091, -0.7716), (-0.1786, -0.02443, -0.09027), (-0.6428, -0.02443, 0.6058), (0.2897, -0.02443, -0.7918), (0.2897, -0.02443, 0.6058), (-0.6273, 0.02581, 0.6058), (0.2897, 0.02526, 0.6058), (0.2897, 0.02575, -0.7694), (0.2897, 0.02091, -0.7716), (-0.1786, -0.02443, -0.09027), (-0.6428, -0.02443, 0.6058), (0.2897, -0.02443, -0.7918)], [], [(10, 8, 9), (8, 10, 11, 12, 13), (12, 11, 14), (7, 5, 4, 6), (7, 6, 3, 0, 2), (5, 7, 2, 1)])
_k = set([(0, 2), (0, 3), (1, 2), (1, 5), (3, 6), (4, 5), (4, 6), (8, 9), (8, 13), (9, 10), (10, 11), (11, 14), (12, 13), (12, 14)])
me_mesh_003.attributes.new('sharp_edge', 'BOOLEAN', 'EDGE').data.foreach_set('value', [ (min(e.vertices), max(e.vertices)) in _k for e in me_mesh_003.edges])
_uv = me_mesh_003.uv_layers.new(name='UVMap')
_uv.uv.foreach_set('vector', [0.9501, 0.9501, 0.0333, 0.0333, 0.9502, 0.03304, 0.0333, 0.0, 0.9501, 0.0, 1.0, 0.04845, 1.0, 0.5028, 0.5363, 0.5031, 0.4972, 0.0, 0.9515, 0.0, 0.9513, 0.4516, 0.9999, 0.6934, 0.9202, 0.6934, 0.9599, 0.6057, 0.9999, 0.5174, 0.9999, 0.6934, 0.9999, 0.5174, 0.9999, 0.5199, 0.9999, 0.5202, 0.9999, 0.6934, 0.9202, 0.6934, 0.9999, 0.6934, 0.9999, 0.6934, 0.9215, 0.6934])
me_mesh_003.use_remesh_preserve_volume = False
me_mesh_003.use_remesh_preserve_attributes = False
me_mesh_003.use_mirror_vertex_groups = False
me_mesh_003.update()
me_mesh_002 = bpy.data.meshes.new('Mesh.002')
me_mesh_002.from_pydata([(2.603, 0.02758, 0.1011), (1.684, 0.02769, 1.48), (1.668, -0.02266, 1.48), (2.603, -0.02266, 0.07812), (2.603, 0.02703, -1.52), (-2.976, 0.02747, 1.48), (-2.571, 0.02622, -1.52), (-2.739, -0.02266, -0.01922), (-2.941, -0.02266, 1.48), (-2.537, -0.02266, -1.52), (2.603, -0.02266, -1.52), (1.684, 0.02769, 1.48), (1.668, -0.02266, 1.48), (2.603, 0.02703, -1.52), (-2.571, 0.02622, -1.52), (2.603, -0.02266, 0.07812), (2.603, 0.02758, 0.1011), (-2.976, 0.02747, 1.48), (-2.739, -0.02266, -0.01922), (-2.941, -0.02266, 1.48), (-2.537, -0.02266, -1.52)], [], [(14, 17, 11, 16, 13), (17, 14, 18, 19), (12, 15, 16, 11), (18, 14, 20), (2, 8, 7, 9, 10, 3), (8, 2, 1, 5), (3, 10, 4, 0), (10, 9, 6, 4)])
_k = set([(0, 3), (0, 4), (1, 2), (1, 5), (2, 3), (4, 6), (5, 8), (6, 9), (7, 8), (7, 9), (11, 12), (11, 17), (12, 15), (13, 14), (13, 16), (14, 20), (15, 16), (17, 19), (18, 19), (18, 20)])
me_mesh_002.attributes.new('sharp_edge', 'BOOLEAN', 'EDGE').data.foreach_set('value', [ (min(e.vertices), max(e.vertices)) in _k for e in me_mesh_002.edges])
_uv = me_mesh_002.uv_layers.new(name='UVMap')
_uv.uv.foreach_set('vector', [0.984, 0.984, 0.0161, 0.0161, 0.03343, 0.0, 0.9505, 0.0, 0.969, 0.009493, 0.0161, 0.0, 1.0, 0.016, 1.0, 0.5002, 0.5145, 0.4985, 0.9665, 0.503, 0.4999, 0.4519, 0.04951, 0.0, 0.9666, 0.0, 0.4998, 0.0, 0.984, 0.0, 0.9839, 0.4855, 0.92, 0.6934, 0.5259, 0.6934, 0.5432, 0.5046, 0.5605, 0.3156, 0.9999, 0.3156, 0.9999, 0.5168, 0.5259, 0.6934, 0.92, 0.6934, 0.9213, 0.6934, 0.523, 0.6934, 0.9999, 0.5168, 0.9999, 0.3156, 0.9999, 0.3156, 0.9999, 0.5197, 0.9999, 0.3156, 0.5605, 0.3156, 0.5575, 0.3156, 0.9999, 0.3156])
me_mesh_002.use_remesh_preserve_volume = False
me_mesh_002.use_remesh_preserve_attributes = False
me_mesh_002.use_mirror_vertex_groups = False
me_mesh_002.update()
me_mesh_001 = bpy.data.meshes.new('Mesh.001')
me_mesh_001.from_pydata([(-0.0783, 0.02389, 1.501), (-0.8271, -0.0247, 0.001298), (-0.1274, -0.0247, 1.501), (-1.476, 0.02501, -1.499), (-1.527, -0.0247, -1.499), (-0.03905, 0.0255, 1.501), (0.8235, 0.02518, -1.499), (0.4267, 0.02505, 1.501), (0.6648, -0.0247, -0.007683), (0.8324, 0.02354, -1.499), (0.4613, -0.0247, 1.501), (0.8659, -0.0247, -1.499), (-0.8271, -0.0247, 0.001298), (-0.1274, -0.0247, 1.501), (-1.476, 0.02501, -1.499), (-1.527, -0.0247, -1.499), (-0.03905, 0.0255, 1.501), (0.4267, 0.02505, 1.501), (0.8659, -0.0247, -1.499), (0.8324, 0.02354, -1.499), (0.6648, -0.0247, -0.007683), (0.4613, -0.0247, 1.501), (-0.0783, 0.02389, 1.501), (0.8235, 0.02518, -1.499)], [], [(22, 12, 13), (19, 20, 18), (21, 2, 1, 4, 11, 8), (22, 14, 15, 12), (14, 22, 16, 23), (17, 19, 23, 16), (20, 19, 17, 10), (2, 21, 7, 5, 0), (11, 4, 3, 6, 9)])
_k = set([(0, 2), (0, 5), (1, 2), (1, 4), (3, 4), (3, 6), (5, 7), (6, 9), (7, 21), (8, 11), (8, 21), (9, 11), (10, 17), (10, 20), (12, 13), (12, 15), (13, 22), (14, 15), (14, 23), (16, 17), (16, 22), (18, 19), (18, 20), (19, 23)])
me_mesh_001.attributes.new('sharp_edge', 'BOOLEAN', 'EDGE').data.foreach_set('value', [ (min(e.vertices), max(e.vertices)) in _k for e in me_mesh_001.edges])
_uv = me_mesh_001.uv_layers.new(name='UVMap')
_uv.uv.foreach_set('vector', [1.0, 0.01609, 1.0, 0.4998, 0.5152, 0.01609, 0.01623, 0.0, 0.4974, 0.0, 0.5014, 0.4852, 0.5257, 0.6934, 0.4754, 0.6934, 0.4156, 0.5046, 0.3558, 0.3156, 0.5603, 0.3156, 0.5431, 0.5034, 0.01609, 0.0, 0.9839, 0.0, 0.984, 0.4974, 0.4998, 0.4998, 0.01608, 0.0, 0.9839, 0.0, 1.0, 0.01609, 1.0, 0.9838, 1.0, 0.01614, 1.0, 0.9838, 0.9838, 0.9838, 0.01609, 0.01609, 1.0, 0.5026, 0.9838, 0.9838, 0.01614, 0.01614, 0.5129, 0.0161, 0.4754, 0.6934, 0.5257, 0.6934, 0.5228, 0.6934, 0.483, 0.6934, 0.4796, 0.6934, 0.5603, 0.3156, 0.3558, 0.3156, 0.3601, 0.3156, 0.5567, 0.3156, 0.5575, 0.3156])
me_mesh_001.use_remesh_preserve_volume = False
me_mesh_001.use_remesh_preserve_attributes = False
me_mesh_001.use_mirror_vertex_groups = False
me_mesh_001.update()
me_mesh = bpy.data.meshes.new('Mesh')
me_mesh.from_pydata([(1.768, -0.025, 1.5), (0.4197, 0.02487, -1.5), (1.819, 0.02532, 1.5), (0.3686, -0.025, -1.5), (-1.094, 0.02487, -1.5), (-1.094, 0.02492, 1.5), (-1.094, -0.025, 1.5), (-1.094, -0.025, -1.5), (0.3686, -0.025, -1.5), (0.4197, 0.02487, -1.5), (-1.094, 0.02487, -1.5), (1.768, -0.025, 1.5), (1.819, 0.02532, 1.5), (-1.094, 0.02492, 1.5)], [], [(9, 12, 11, 8), (0, 6, 7, 3), (6, 0, 2, 13), (7, 6, 13, 10), (3, 7, 10, 1), (5, 12, 9, 4)])
_k = set([(0, 2), (0, 3), (1, 3), (1, 10), (2, 13), (4, 5), (4, 9), (5, 12), (8, 9), (8, 11), (10, 13), (11, 12)])
me_mesh.attributes.new('sharp_edge', 'BOOLEAN', 'EDGE').data.foreach_set('value', [ (min(e.vertices), max(e.vertices)) in _k for e in me_mesh.edges])
_uv = me_mesh.uv_layers.new(name='UVMap')
_uv.uv.foreach_set('vector', [1.0, 0.01628, 1.0, 0.984, 0.5131, 0.4971, 0.5018, 0.0162, 0.4751, 0.6934, 0.2305, 0.6934, 0.2305, 0.3156, 0.3555, 0.3156, 0.2305, 0.6934, 0.4751, 0.6934, 0.4795, 0.6934, 0.2305, 0.6934, 0.2305, 0.3156, 0.2305, 0.6934, 0.2305, 0.6934, 0.2305, 0.3156, 0.3555, 0.3156, 0.2305, 0.3156, 0.2305, 0.3156, 0.3599, 0.3156, 0.9839, 0.01674, 0.984, 0.984, 0.01628, 0.01628, 0.9992, 0.01625])
me_mesh.use_remesh_preserve_volume = False
me_mesh.use_remesh_preserve_attributes = False
me_mesh.use_mirror_vertex_groups = False
me_mesh.update()

# ---- objects
ob_broken_006_cell_002 = bpy.data.objects.new('Broken.006_cell.002', me_mesh_021)
ob_broken_006_cell_001 = bpy.data.objects.new('Broken.006_cell.001', me_mesh_020)
ob_broken_006_cell = bpy.data.objects.new('Broken.006_cell', me_mesh_019)
ob_broken_005_cell_003 = bpy.data.objects.new('Broken.005_cell.003', me_mesh_018)
ob_broken_005_cell_002 = bpy.data.objects.new('Broken.005_cell.002', me_mesh_017)
ob_broken_005_cell_001 = bpy.data.objects.new('Broken.005_cell.001', me_mesh_016)
ob_broken_005_cell = bpy.data.objects.new('Broken.005_cell', me_mesh_015)
ob_broken_003_cell_003 = bpy.data.objects.new('Broken.003_cell.003', me_mesh_014)
ob_broken_003_cell_002 = bpy.data.objects.new('Broken.003_cell.002', me_mesh_013)
ob_broken_003_cell_001 = bpy.data.objects.new('Broken.003_cell.001', me_mesh_012)
ob_broken_003_cell = bpy.data.objects.new('Broken.003_cell', me_mesh_011)
ob_broken_002_cell_003 = bpy.data.objects.new('Broken.002_cell.003', me_mesh_010)
ob_broken_002_cell_002 = bpy.data.objects.new('Broken.002_cell.002', me_mesh_009)
ob_broken_002_cell_001 = bpy.data.objects.new('Broken.002_cell.001', me_mesh_008)
ob_broken_002_cell = bpy.data.objects.new('Broken.002_cell', me_mesh_007)
ob_broken_001_cell_002 = bpy.data.objects.new('Broken.001_cell.002', me_mesh_006)
ob_broken_001_cell_001 = bpy.data.objects.new('Broken.001_cell.001', me_mesh_005)
ob_broken_001_cell = bpy.data.objects.new('Broken.001_cell', me_mesh_004)
ob_broken_004_cell_003 = bpy.data.objects.new('Broken.004_cell.003', me_mesh_003)
ob_broken_004_cell_002 = bpy.data.objects.new('Broken.004_cell.002', me_mesh_002)
ob_broken_004_cell_001 = bpy.data.objects.new('Broken.004_cell.001', me_mesh_001)
ob_broken_004_cell = bpy.data.objects.new('Broken.004_cell', me_mesh)

# ---- transforms, parenting, visibility, modifiers, constraints
ob_broken_006_cell_002.location = (-3.006, -0.4028, 0.02484)
ob_broken_006_cell_002.lineart.crease_threshold = 0.0
ob_broken_006_cell_001.location = (1.846, 0.001271, 0.02203)
ob_broken_006_cell_001.lineart.crease_threshold = 0.0
ob_broken_006_cell.location = (-4.414, -1.463, 0.02506)
ob_broken_006_cell.lineart.crease_threshold = 0.0
ob_broken_005_cell_003.location = (-4.481, 0.3621, 0.9891)
ob_broken_005_cell_003.lineart.crease_threshold = 0.0
ob_broken_005_cell_002.location = (-4.48, 0.8885, 2.314)
ob_broken_005_cell_002.lineart.crease_threshold = 0.0
ob_broken_005_cell_001.location = (-4.479, -0.6148, 1.885)
ob_broken_005_cell_001.lineart.crease_threshold = 0.0
ob_broken_005_cell.location = (-4.474, -1.009, 0.5888)
ob_broken_005_cell.lineart.crease_threshold = 0.0
ob_broken_003_cell_003.location = (4.478, 0.5564, 0.7396)
ob_broken_003_cell_003.lineart.crease_threshold = 0.0
ob_broken_003_cell_002.location = (4.479, 0.5155, 2.046)
ob_broken_003_cell_002.lineart.crease_threshold = 0.0
ob_broken_003_cell_001.location = (4.48, -0.7055, 2.176)
ob_broken_003_cell_001.lineart.crease_threshold = 0.0
ob_broken_003_cell.location = (4.479, -0.6777, 0.9073)
ob_broken_003_cell.lineart.crease_threshold = 0.0
ob_broken_002_cell_003.location = (-2.252, 1.48, 0.4904)
ob_broken_002_cell_003.lineart.crease_threshold = 0.0
ob_broken_002_cell_002.location = (1.673, 1.48, 1.57)
ob_broken_002_cell_002.lineart.crease_threshold = 0.0
ob_broken_002_cell_001.location = (-2.023, 1.48, 1.853)
ob_broken_002_cell_001.lineart.crease_threshold = 0.0
ob_broken_002_cell.location = (3.763, 1.479, 2.588)
ob_broken_002_cell.lineart.crease_threshold = 0.0
ob_broken_001_cell_002.location = (0.3412, 0.2342, 2.979)
ob_broken_001_cell_002.lineart.crease_threshold = 0.0
ob_broken_001_cell_001.location = (-3.08, 1.148, 2.977)
ob_broken_001_cell_001.lineart.crease_threshold = 0.0
ob_broken_001_cell.location = (-3.021, -0.2435, 2.98)
ob_broken_001_cell.lineart.crease_threshold = 0.0
ob_broken_004_cell_003.location = (4.21, -1.476, 2.394)
ob_broken_004_cell_003.lineart.crease_threshold = 0.0
ob_broken_004_cell_002.location = (1.897, -1.477, 1.52)
ob_broken_004_cell_002.lineart.crease_threshold = 0.0
ob_broken_004_cell_001.location = (-1.508, -1.475, 1.499)
ob_broken_004_cell_001.lineart.crease_threshold = 0.0
ob_broken_004_cell.location = (-3.406, -1.475, 1.5)
ob_broken_004_cell.lineart.crease_threshold = 0.0

# ---- collection membership
col_collection_3.objects.link(ob_broken_006_cell_002)
col_collection_3.objects.link(ob_broken_006_cell_001)
col_collection_3.objects.link(ob_broken_006_cell)
col_collection_3.objects.link(ob_broken_005_cell_003)
col_collection_3.objects.link(ob_broken_005_cell_002)
col_collection_3.objects.link(ob_broken_005_cell_001)
col_collection_3.objects.link(ob_broken_005_cell)
col_collection_3.objects.link(ob_broken_003_cell_003)
col_collection_3.objects.link(ob_broken_003_cell_002)
col_collection_3.objects.link(ob_broken_003_cell_001)
col_collection_3.objects.link(ob_broken_003_cell)
col_collection_3.objects.link(ob_broken_002_cell_003)
col_collection_3.objects.link(ob_broken_002_cell_002)
col_collection_3.objects.link(ob_broken_002_cell_001)
col_collection_3.objects.link(ob_broken_002_cell)
col_collection_3.objects.link(ob_broken_001_cell_002)
col_collection_3.objects.link(ob_broken_001_cell_001)
col_collection_3.objects.link(ob_broken_001_cell)
col_collection_3.objects.link(ob_broken_004_cell_003)
col_collection_3.objects.link(ob_broken_004_cell_002)
col_collection_3.objects.link(ob_broken_004_cell_001)
col_collection_3.objects.link(ob_broken_004_cell)

# ---- scene / render settings (as saved in the file)
scene.frame_start = 1; scene.frame_end = 250; scene.frame_set(1)
scene.render.engine = 'BLENDER_EEVEE_NEXT'
scene.render.resolution_percentage = 50
scene.render.dither_intensity = 0.0
scene.cycles.use_denoising = False
scene.cycles.samples = 10
scene.cycles.sampling_pattern = 'TABULATED_SOBOL'
scene.cycles.light_sampling_threshold = 0.0
scene.cycles.use_adaptive_sampling = False
scene.cycles.use_light_tree = False
scene.cycles.blur_glossy = 0.0
scene.cycles.pixel_filter_type = 'GAUSSIAN'
scene.cycles.sample_clamp_indirect = 0.0
scene.view_settings.view_transform = 'Standard'
bpy.context.view_layer.update()

# ---- added for rendering (the .blend has no active camera and no usable light): camera, sun
cam_auto = bpy.data.cameras.new('AutoCamera')
cam_auto.lens = 50.0
cam_auto.sensor_width = 36.0
cam_auto.clip_end = 1000.0
ob_auto_camera = bpy.data.objects.new('AutoCamera', cam_auto)
scene.collection.objects.link(ob_auto_camera)
ob_auto_camera.location = (9.20587, -11.047, 8.8647)
ob_auto_camera.rotation_euler = (1.09748, -7.21219e-08, 0.694738)
scene.camera = ob_auto_camera
light_auto_sun = bpy.data.lights.new('AutoSun', 'SUN')
light_auto_sun.energy = 3.0
light_auto_sun.angle = 0.0523599
ob_auto_sun = bpy.data.objects.new('AutoSun', light_auto_sun)
scene.collection.objects.link(ob_auto_sun)
ob_auto_sun.rotation_euler = (0.872665, 0.174533, 0.523599)
bpy.context.view_layer.update()
